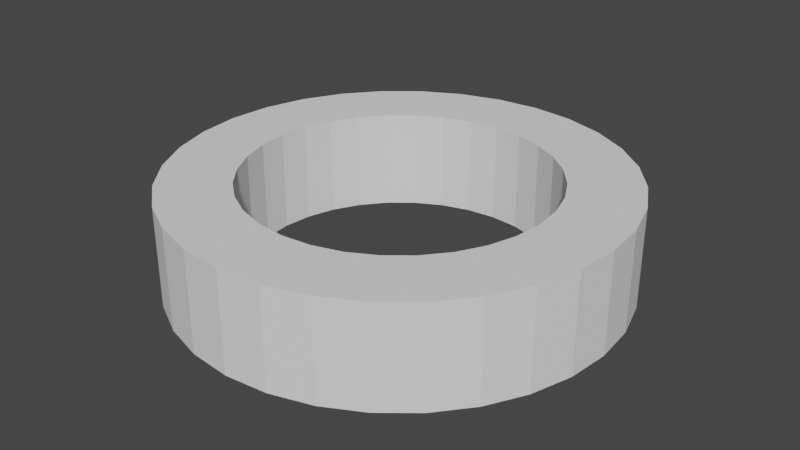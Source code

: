# Source: donut.blend  (saved by Blender 2.80.75; exported with 4.5.12 LTS)
import bpy
from mathutils import Matrix  # noqa: F401  (used for matrix-valued properties, if any)

bpy.ops.wm.read_factory_settings(use_empty=True)
scene = bpy.context.scene
scene.name = 'Scene'

# ---- collections
col_collection = bpy.data.collections.new('Collection'); scene.collection.children.link(col_collection)

# ---- world
world_world = bpy.data.worlds.new('World'); scene.world = world_world
world_world.use_nodes = True; world_world.node_tree.nodes.clear()
_N = world_world.node_tree.nodes; _L = world_world.node_tree.links
n0 = _N.new('ShaderNodeOutputWorld'); n0.name = 'World Output'; n0.location = (300, 300)
n1 = _N.new('ShaderNodeBackground'); n1.name = 'Background'; n1.location = (10, 300)
n1.inputs[0].default_value = (0.05088, 0.05088, 0.05088, 1.0)
_L.new(n1.outputs[0], n0.inputs[0])
n0.is_active_output = True
world_world.color = (0.05088, 0.05088, 0.05088)
world_world.use_sun_shadow = False
world_world.sun_shadow_jitter_overblur = 0.0

# ---- meshes
me_cylinder_002 = bpy.data.meshes.new('Cylinder.002')
me_cylinder_002.from_pydata([(0.0, 2.22, -0.5), (0.0, 2.22, 0.5), (0.4331, 2.177, -0.5), (0.4331, 2.177, 0.5), (0.8496, 2.051, -0.5), (0.8496, 2.051, 0.5), (1.233, 1.846, -0.5), (1.233, 1.846, 0.5), (1.57, 1.57, -0.5), (1.57, 1.57, 0.5), (1.846, 1.233, -0.5), (1.846, 1.233, 0.5), (2.051, 0.8496, -0.5), (2.051, 0.8496, 0.5), (2.177, 0.4331, -0.5), (2.177, 0.4331, 0.5), (2.22, 1.676e-07, -0.5), (2.22, 1.676e-07, 0.5), (2.177, -0.4331, -0.5), (2.177, -0.4331, 0.5), (2.051, -0.8496, -0.5), (2.051, -0.8496, 0.5), (1.846, -1.233, -0.5), (1.846, -1.233, 0.5), (1.57, -1.57, -0.5), (1.57, -1.57, 0.5), (1.233, -1.846, -0.5), (1.233, -1.846, 0.5), (0.8496, -2.051, -0.5), (0.8496, -2.051, 0.5), (0.4331, -2.177, -0.5), (0.4331, -2.177, 0.5), (-7.234e-07, -2.22, -0.5), (-7.234e-07, -2.22, 0.5), (-0.4331, -2.177, -0.5), (-0.4331, -2.177, 0.5), (-0.8496, -2.051, -0.5), (-0.8496, -2.051, 0.5), (-1.233, -1.846, -0.5), (-1.233, -1.846, 0.5), (-1.57, -1.57, -0.5), (-1.57, -1.57, 0.5), (-1.846, -1.233, -0.5), (-1.846, -1.233, 0.5), (-2.051, -0.8496, -0.5), (-2.051, -0.8496, 0.5), (-2.177, -0.4331, -0.5), (-2.177, -0.4331, 0.5), (-2.22, 2.144e-06, -0.5), (-2.22, 2.144e-06, 0.5), (-2.177, 0.4331, -0.5), (-2.177, 0.4331, 0.5), (-2.051, 0.8496, -0.5), (-2.051, 0.8496, 0.5), (-1.846, 1.233, -0.5), (-1.846, 1.233, 0.5), (-1.57, 1.57, -0.5), (-1.57, 1.57, 0.5), (-1.233, 1.846, -0.5), (-1.233, 1.846, 0.5), (-0.8496, 2.051, -0.5), (-0.8496, 2.051, 0.5), (-0.4331, 2.177, -0.5), (-0.4331, 2.177, 0.5), (1.481, 0.2945, -0.5), (1.481, 0.2945, 0.5), (1.51, 1.14e-07, -0.5), (1.51, 1.14e-07, 0.5), (1.481, -0.2945, -0.5), (1.481, -0.2945, 0.5), (1.395, 0.5777, -0.5), (1.395, 0.5777, 0.5), (1.395, -0.5777, -0.5), (1.395, -0.5777, 0.5), (1.067, -1.067, -0.5), (1.067, -1.067, 0.5), (1.255, -0.8387, -0.5), (1.255, -0.8387, 0.5), (0.8387, -1.255, -0.5), (0.8387, -1.255, 0.5), (0.5777, -1.395, -0.5), (0.5777, -1.395, 0.5), (0.2945, -1.481, -0.5), (0.2945, -1.481, 0.5), (-4.919e-07, -1.51, -0.5), (-4.919e-07, -1.51, 0.5), (-0.2945, -1.481, -0.5), (-0.2945, -1.481, 0.5), (-0.5777, -1.395, -0.5), (-0.5777, -1.395, 0.5), (-0.8387, -1.255, -0.5), (-0.8387, -1.255, 0.5), (-1.395, -0.5777, -0.5), (-1.395, -0.5777, 0.5), (-1.255, -0.8387, -0.5), (-1.255, -0.8387, 0.5), (-1.067, -1.067, -0.5), (-1.067, -1.067, 0.5), (-1.481, -0.2945, -0.5), (-1.481, -0.2945, 0.5), (-1.51, 1.458e-06, -0.5), (-1.51, 1.458e-06, 0.5), (-1.481, 0.2945, -0.5), (-1.481, 0.2945, 0.5), (1.255, 0.8387, -0.5), (1.255, 0.8387, 0.5), (-1.255, 0.8387, -0.5), (-1.255, 0.8387, 0.5), (-1.395, 0.5777, -0.5), (-1.395, 0.5777, 0.5), (1.067, 1.067, -0.5), (1.067, 1.067, 0.5), (-1.067, 1.067, -0.5), (-1.067, 1.067, 0.5), (0.8387, 1.255, -0.5), (0.8387, 1.255, 0.5), (-0.8387, 1.255, -0.5), (-0.8387, 1.255, 0.5), (0.5777, 1.395, -0.5), (0.5777, 1.395, 0.5), (0.2945, 1.481, -0.5), (0.2945, 1.481, 0.5), (-0.5777, 1.395, -0.5), (-0.5777, 1.395, 0.5), (-0.2945, 1.481, -0.5), (-0.2945, 1.481, 0.5), (0.0, 1.51, -0.5), (0.0, 1.51, 0.5)], [], [(0, 1, 3, 2), (2, 3, 5, 4), (4, 5, 7, 6), (6, 7, 9, 8), (8, 9, 11, 10), (10, 11, 13, 12), (12, 13, 15, 14), (14, 15, 17, 16), (16, 17, 19, 18), (18, 19, 21, 20), (20, 21, 23, 22), (22, 23, 25, 24), (24, 25, 27, 26), (26, 27, 29, 28), (28, 29, 31, 30), (30, 31, 33, 32), (32, 33, 35, 34), (34, 35, 37, 36), (36, 37, 39, 38), (38, 39, 41, 40), (40, 41, 43, 42), (42, 43, 45, 44), (44, 45, 47, 46), (46, 47, 49, 48), (48, 49, 51, 50), (50, 51, 53, 52), (52, 53, 55, 54), (54, 55, 57, 56), (56, 57, 59, 58), (58, 59, 61, 60), (3, 1, 63, 61, 59, 57, 55, 53, 51, 49, 101, 103, 109, 107, 113, 117, 123, 125, 127, 121, 119, 115, 111, 105, 71, 65, 67, 17, 15, 13, 11, 9, 7, 5), (60, 61, 63, 62), (62, 63, 1, 0), (0, 2, 4, 6, 8, 10, 12, 14, 16, 66, 64, 70, 104, 110, 114, 118, 120, 126, 124, 122, 116, 112, 106, 108, 102, 100, 48, 50, 52, 54, 56, 58, 60, 62), (68, 69, 67, 66), (74, 75, 77, 76), (76, 77, 73, 72), (102, 103, 101, 100), (64, 65, 71, 70), (66, 67, 65, 64), (104, 105, 111, 110), (126, 127, 125, 124), (86, 87, 85, 84), (106, 107, 109, 108), (84, 85, 83, 82), (124, 125, 123, 122), (110, 111, 115, 114), (90, 91, 89, 88), (17, 67, 69, 73, 77, 75, 79, 81, 83, 85, 87, 89, 91, 97, 95, 93, 99, 101, 49, 47, 45, 43, 41, 39, 37, 35, 33, 31, 29, 27, 25, 23, 21, 19), (114, 115, 119, 118), (78, 79, 75, 74), (116, 117, 113, 112), (108, 109, 103, 102), (80, 81, 79, 78), (96, 97, 91, 90), (92, 93, 95, 94), (120, 121, 127, 126), (70, 71, 105, 104), (100, 101, 99, 98), (72, 73, 69, 68), (88, 89, 87, 86), (122, 123, 117, 116), (118, 119, 121, 120), (82, 83, 81, 80), (98, 99, 93, 92), (112, 113, 107, 106), (48, 100, 98, 92, 94, 96, 90, 88, 86, 84, 82, 80, 78, 74, 76, 72, 68, 66, 16, 18, 20, 22, 24, 26, 28, 30, 32, 34, 36, 38, 40, 42, 44, 46), (94, 95, 97, 96)])
_uv = me_cylinder_002.uv_layers.new(name='UVMap')
_uv.uv.foreach_set('vector', [1.0, 0.5, 1.0, 1.0, 0.9688, 1.0, 0.9688, 0.5, 0.9688, 0.5, 0.9688, 1.0, 0.9375, 1.0, 0.9375, 0.5, 0.9375, 0.5, 0.9375, 1.0, 0.9062, 1.0, 0.9062, 0.5, 0.9062, 0.5, 0.9062, 1.0, 0.875, 1.0, 0.875, 0.5, 0.875, 0.5, 0.875, 1.0, 0.8438, 1.0, 0.8438, 0.5, 0.8438, 0.5, 0.8438, 1.0, 0.8125, 1.0, 0.8125, 0.5, 0.8125, 0.5, 0.8125, 1.0, 0.7812, 1.0, 0.7812, 0.5, 0.7812, 0.5, 0.7812, 1.0, 0.75, 1.0, 0.75, 0.5, 0.75, 0.5, 0.75, 1.0, 0.7188, 1.0, 0.7188, 0.5, 0.7188, 0.5, 0.7188, 1.0, 0.6875, 1.0, 0.6875, 0.5, 0.6875, 0.5, 0.6875, 1.0, 0.6562, 1.0, 0.6562, 0.5, 0.6562, 0.5, 0.6562, 1.0, 0.625, 1.0, 0.625, 0.5, 0.625, 0.5, 0.625, 1.0, 0.5938, 1.0, 0.5938, 0.5, 0.5938, 0.5, 0.5938, 1.0, 0.5625, 1.0, 0.5625, 0.5, 0.5625, 0.5, 0.5625, 1.0, 0.5312, 1.0, 0.5312, 0.5, 0.5312, 0.5, 0.5312, 1.0, 0.5, 1.0, 0.5, 0.5, 0.5, 0.5, 0.5, 1.0, 0.4688, 1.0, 0.4688, 0.5, 0.4688, 0.5, 0.4688, 1.0, 0.4375, 1.0, 0.4375, 0.5, 0.4375, 0.5, 0.4375, 1.0, 0.4062, 1.0, 0.4062, 0.5, 0.4062, 0.5, 0.4062, 1.0, 0.375, 1.0, 0.375, 0.5, 0.375, 0.5, 0.375, 1.0, 0.3438, 1.0, 0.3438, 0.5, 0.3438, 0.5, 0.3438, 1.0, 0.3125, 1.0, 0.3125, 0.5, 0.3125, 0.5, 0.3125, 1.0, 0.2812, 1.0, 0.2812, 0.5, 0.2812, 0.5, 0.2812, 1.0, 0.25, 1.0, 0.25, 0.5, 0.25, 0.5, 0.25, 1.0, 0.2188, 1.0, 0.2188, 0.5, 0.2188, 0.5, 0.2188, 1.0, 0.1875, 1.0, 0.1875, 0.5, 0.1875, 0.5, 0.1875, 1.0, 0.1562, 1.0, 0.1562, 0.5, 0.1562, 0.5, 0.1562, 1.0, 0.125, 1.0, 0.125, 0.5, 0.125, 0.5, 0.125, 1.0, 0.09375, 1.0, 0.09375, 0.5, 0.09375, 0.5, 0.09375, 1.0, 0.0625, 1.0, 0.0625, 0.5, 0.2968, 0.4854, 0.25, 0.49, 0.2032, 0.4854, 0.1582, 0.4717, 0.1167, 0.4496, 0.08029, 0.4197, 0.05045, 0.3833, 0.02827, 0.3418, 0.01461, 0.2968, 0.01, 0.25, 0.0868, 0.25, 0.08994, 0.2818, 0.09922, 0.3125, 0.1143, 0.3407, 0.1346, 0.3654, 0.1593, 0.3857, 0.1875, 0.4008, 0.2182, 0.4101, 0.25, 0.4132, 0.2818, 0.4101, 0.3125, 0.4008, 0.3407, 0.3857, 0.3654, 0.3654, 0.3857, 0.3407, 0.4008, 0.3125, 0.4101, 0.2818, 0.4132, 0.25, 0.49, 0.25, 0.4854, 0.2968, 0.4717, 0.3418, 0.4496, 0.3833, 0.4197, 0.4197, 0.3833, 0.4496, 0.3418, 0.4717, 0.0625, 0.5, 0.0625, 1.0, 0.03125, 1.0, 0.03125, 0.5, 0.03125, 0.5, 0.03125, 1.0, 0.0, 1.0, 0.0, 0.5, 0.75, 0.49, 0.7968, 0.4854, 0.8418, 0.4717, 0.8833, 0.4496, 0.9197, 0.4197, 0.9496, 0.3833, 0.9717, 0.3418, 0.9854, 0.2968, 0.99, 0.25, 0.9132, 0.25, 0.9101, 0.2818, 0.9008, 0.3125, 0.8857, 0.3407, 0.8654, 0.3654, 0.8407, 0.3857, 0.8125, 0.4008, 0.7818, 0.4101, 0.75, 0.4132, 0.7182, 0.4101, 0.6875, 0.4008, 0.6593, 0.3857, 0.6346, 0.3654, 0.6143, 0.3407, 0.5992, 0.3125, 0.5899, 0.2818, 0.5868, 0.25, 0.51, 0.25, 0.5146, 0.2968, 0.5283, 0.3418, 0.5504, 0.3833, 0.5803, 0.4197, 0.6167, 0.4496, 0.6582, 0.4717, 0.7032, 0.4854, 0.7188, 0.5714, 0.7188, 0.9286, 0.75, 0.9286, 0.75, 0.5714, 0.625, 0.5714, 0.625, 0.9286, 0.6562, 0.9286, 0.6562, 0.5714, 0.6562, 0.5714, 0.6562, 0.9286, 0.6875, 0.9286, 0.6875, 0.5714, 0.2188, 0.5714, 0.2188, 0.9286, 0.25, 0.9286, 0.25, 0.5714, 0.7812, 0.5714, 0.7812, 0.9286, 0.8125, 0.9286, 0.8125, 0.5714, 0.75, 0.5714, 0.75, 0.9286, 0.7812, 0.9286, 0.7812, 0.5714, 0.8438, 0.5714, 0.8438, 0.9286, 0.875, 0.9286, 0.875, 0.5714, 0.0, 0.5714, 0.0, 0.9286, 0.03125, 0.9286, 0.03125, 0.5714, 0.4688, 0.5714, 0.4688, 0.9286, 0.5, 0.9286, 0.5, 0.5714, 0.1562, 0.5714, 0.1562, 0.9286, 0.1875, 0.9286, 0.1875, 0.5714, 0.5, 0.5714, 0.5, 0.9286, 0.5312, 0.9286, 0.5312, 0.5714, 0.03125, 0.5714, 0.03125, 0.9286, 0.0625, 0.9286, 0.0625, 0.5714, 0.875, 0.5714, 0.875, 0.9286, 0.9062, 0.9286, 0.9062, 0.5714, 0.4062, 0.5714, 0.4062, 0.9286, 0.4375, 0.9286, 0.4375, 0.5714, 0.49, 0.25, 0.4132, 0.25, 0.4101, 0.2182, 0.4008, 0.1875, 0.3857, 0.1593, 0.3654, 0.1346, 0.3407, 0.1143, 0.3125, 0.09922, 0.2818, 0.08994, 0.25, 0.0868, 0.2182, 0.08994, 0.1875, 0.09922, 0.1593, 0.1143, 0.1346, 0.1346, 0.1143, 0.1593, 0.09922, 0.1875, 0.08994, 0.2182, 0.0868, 0.25, 0.01, 0.25, 0.01461, 0.2032, 0.02827, 0.1582, 0.05045, 0.1167, 0.08029, 0.08029, 0.1167, 0.05045, 0.1582, 0.02827, 0.2032, 0.01461, 0.25, 0.01, 0.2968, 0.01461, 0.3418, 0.02827, 0.3833, 0.05045, 0.4197, 0.08029, 0.4496, 0.1167, 0.4717, 0.1582, 0.4854, 0.2032, 0.9062, 0.5714, 0.9062, 0.9286, 0.9375, 0.9286, 0.9375, 0.5714, 0.5938, 0.5714, 0.5938, 0.9286, 0.625, 0.9286, 0.625, 0.5714, 0.09375, 0.5714, 0.09375, 0.9286, 0.125, 0.9286, 0.125, 0.5714, 0.1875, 0.5714, 0.1875, 0.9286, 0.2188, 0.9286, 0.2188, 0.5714, 0.5625, 0.5714, 0.5625, 0.9286, 0.5938, 0.9286, 0.5938, 0.5714, 0.375, 0.5714, 0.375, 0.9286, 0.4062, 0.9286, 0.4062, 0.5714, 0.3125, 0.5714, 0.3125, 0.9286, 0.3438, 0.9286, 0.3438, 0.5714, 0.9688, 0.5714, 0.9688, 0.9286, 1.0, 0.9286, 1.0, 0.5714, 0.8125, 0.5714, 0.8125, 0.9286, 0.8438, 0.9286, 0.8438, 0.5714, 0.25, 0.5714, 0.25, 0.9286, 0.2812, 0.9286, 0.2812, 0.5714, 0.6875, 0.5714, 0.6875, 0.9286, 0.7188, 0.9286, 0.7188, 0.5714, 0.4375, 0.5714, 0.4375, 0.9286, 0.4688, 0.9286, 0.4688, 0.5714, 0.0625, 0.5714, 0.0625, 0.9286, 0.09375, 0.9286, 0.09375, 0.5714, 0.9375, 0.5714, 0.9375, 0.9286, 0.9688, 0.9286, 0.9688, 0.5714, 0.5312, 0.5714, 0.5312, 0.9286, 0.5625, 0.9286, 0.5625, 0.5714, 0.2812, 0.5714, 0.2812, 0.9286, 0.3125, 0.9286, 0.3125, 0.5714, 0.125, 0.5714, 0.125, 0.9286, 0.1562, 0.9286, 0.1562, 0.5714, 0.51, 0.25, 0.5868, 0.25, 0.5899, 0.2182, 0.5992, 0.1875, 0.6143, 0.1593, 0.6346, 0.1346, 0.6593, 0.1143, 0.6875, 0.09922, 0.7182, 0.08994, 0.75, 0.0868, 0.7818, 0.08994, 0.8125, 0.09922, 0.8407, 0.1143, 0.8654, 0.1346, 0.8857, 0.1593, 0.9008, 0.1875, 0.9101, 0.2182, 0.9132, 0.25, 0.99, 0.25, 0.9854, 0.2032, 0.9717, 0.1582, 0.9496, 0.1167, 0.9197, 0.08029, 0.8833, 0.05045, 0.8418, 0.02827, 0.7968, 0.01461, 0.75, 0.01, 0.7032, 0.01461, 0.6582, 0.02827, 0.6167, 0.05045, 0.5803, 0.08029, 0.5504, 0.1167, 0.5283, 0.1582, 0.5146, 0.2032, 0.3438, 0.5714, 0.3438, 0.9286, 0.375, 0.9286, 0.375, 0.5714])
me_cylinder_002.use_remesh_preserve_volume = False
me_cylinder_002.use_remesh_preserve_attributes = False
me_cylinder_002.use_mirror_vertex_groups = False
me_cylinder_002.update()

# ---- objects
ob_cylinder_001 = bpy.data.objects.new('Cylinder.001', me_cylinder_002)

# ---- transforms, parenting, visibility, modifiers, constraints
ob_cylinder_001.location = (0.0, 0.0, 0.0)
ob_cylinder_001.lineart.crease_threshold = 0.0

# ---- collection membership
col_collection.objects.link(ob_cylinder_001)

# ---- scene / render settings (as saved in the file)
scene.frame_start = 1; scene.frame_end = 250; scene.frame_set(1)
scene.render.engine = 'BLENDER_EEVEE_NEXT'
scene.cycles.use_denoising = False
scene.cycles.samples = 128
scene.cycles.sampling_pattern = 'TABULATED_SOBOL'
scene.cycles.use_adaptive_sampling = False
scene.cycles.use_light_tree = False
scene.view_settings.view_transform = 'Filmic'
bpy.context.view_layer.update()

# ---- added for rendering (the .blend has no active camera and no usable light): camera, sun
cam_auto = bpy.data.cameras.new('AutoCamera')
cam_auto.lens = 50.0
cam_auto.sensor_width = 36.0
cam_auto.clip_end = 1000.0
ob_auto_camera = bpy.data.objects.new('AutoCamera', cam_auto)
scene.collection.objects.link(ob_auto_camera)
ob_auto_camera.location = (5.8828, -7.05936, 4.70624)
ob_auto_camera.rotation_euler = (1.09748, -7.21219e-08, 0.694738)
scene.camera = ob_auto_camera
light_auto_sun = bpy.data.lights.new('AutoSun', 'SUN')
light_auto_sun.energy = 3.0
light_auto_sun.angle = 0.0523599
ob_auto_sun = bpy.data.objects.new('AutoSun', light_auto_sun)
scene.collection.objects.link(ob_auto_sun)
ob_auto_sun.rotation_euler = (0.872665, 0.174533, 0.523599)
bpy.context.view_layer.update()
